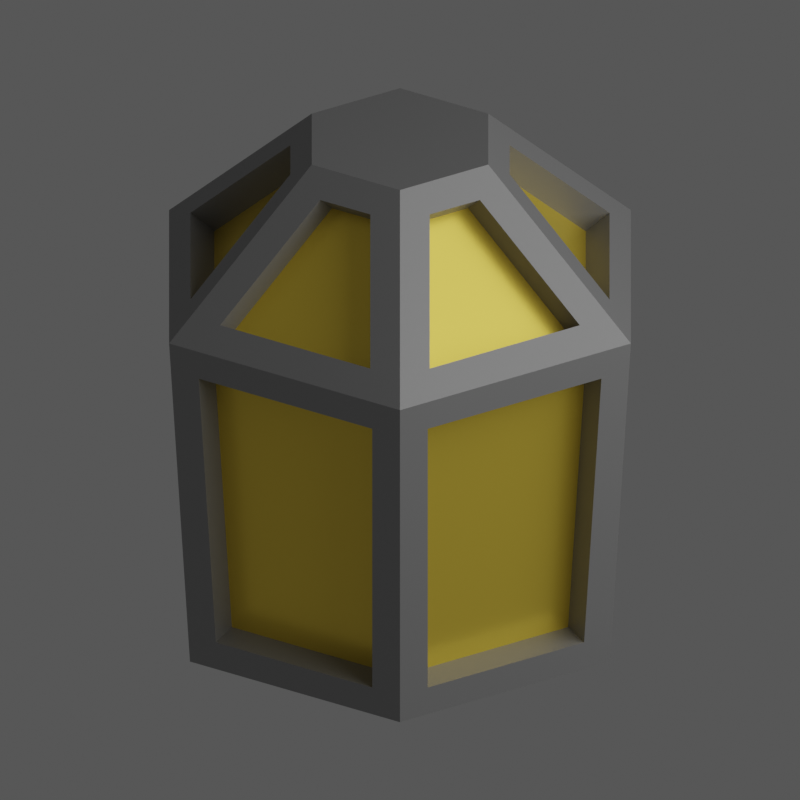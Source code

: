 # Source: dome.blend  (saved by Blender 3.6.13; exported with 4.5.12 LTS)
import bpy
from mathutils import Matrix  # noqa: F401  (used for matrix-valued properties, if any)

bpy.ops.wm.read_factory_settings(use_empty=True)
scene = bpy.context.scene
scene.name = 'Scene'

# ---- materials (node trees are filled in below, after node groups)
mat_material_001 = bpy.data.materials.new('Material.001')
mat_material_002 = bpy.data.materials.new('Material.002')

# ---- material node trees
mat_material_001.use_nodes = True; mat_material_001.node_tree.nodes.clear()
_N = mat_material_001.node_tree.nodes; _L = mat_material_001.node_tree.links
n0 = _N.new('ShaderNodeBsdfPrincipled'); n0.name = 'Principled BSDF'; n0.location = (10, 300)
n0.distribution = 'GGX'
n0.subsurface_method = 'RANDOM_WALK_SKIN'
n0.inputs[0].default_value = (1.0, 0.731, 0.0902, 1.0)
n0.inputs[1].default_value = 0.5652
n0.inputs[2].default_value = 0.2971
n0.inputs[3].default_value = 1.45
n0.inputs[27].default_value = (0.0, 0.0, 0.0, 1.0)
n0.inputs[28].default_value = 1.0
n1 = _N.new('ShaderNodeOutputMaterial'); n1.name = 'Material Output'; n1.location = (300, 300)
_L.new(n0.outputs[0], n1.inputs[0])
n1.is_active_output = True
mat_material_002.use_nodes = True; mat_material_002.node_tree.nodes.clear()
_N = mat_material_002.node_tree.nodes; _L = mat_material_002.node_tree.links
n0 = _N.new('ShaderNodeBsdfPrincipled'); n0.name = 'Principled BSDF'; n0.location = (10, 300)
n0.distribution = 'GGX'
n0.subsurface_method = 'RANDOM_WALK_SKIN'
n0.inputs[0].default_value = (0.2935, 0.2935, 0.2935, 1.0)
n0.inputs[1].default_value = 0.3
n0.inputs[3].default_value = 1.45
n0.inputs[27].default_value = (0.0, 0.0, 0.0, 1.0)
n0.inputs[28].default_value = 1.0
n1 = _N.new('ShaderNodeOutputMaterial'); n1.name = 'Material Output'; n1.location = (300, 300)
_L.new(n0.outputs[0], n1.inputs[0])
n1.is_active_output = True

# ---- world
world_world = bpy.data.worlds.new('World'); scene.world = world_world
world_world.use_nodes = True; world_world.node_tree.nodes.clear()
_N = world_world.node_tree.nodes; _L = world_world.node_tree.links
n0 = _N.new('ShaderNodeOutputWorld'); n0.name = 'World Output'; n0.location = (300, 300)
n1 = _N.new('ShaderNodeBackground'); n1.name = 'Background'; n1.location = (10, 300)
n1.inputs[0].default_value = (0.05088, 0.05088, 0.05088, 1.0)
n1.inputs[1].default_value = 1.5
_L.new(n1.outputs[0], n0.inputs[0])
n0.is_active_output = True
world_world.color = (0.05088, 0.05088, 0.05088)
world_world.use_sun_shadow = False
world_world.sun_shadow_jitter_overblur = 0.0

# ---- cameras
cam_camera_001 = bpy.data.cameras.new('Camera.001')
cam_camera_001.type = 'ORTHO'
cam_camera_001.ortho_scale = 3.0

# ---- lights
light_point = bpy.data.lights.new('Point', 'POINT')
light_point.transmission_factor = 0.0
light_point.energy = 1000.0
light_point.shadow_soft_size = 4.21
light_point.shadow_maximum_resolution = 0.006
light_point.use_absolute_resolution = True

# ---- meshes
me_cylinder_002 = bpy.data.meshes.new('Cylinder.002')
me_cylinder_002.from_pydata([(0.0, 0.9096, -1.0), (0.0, 0.3822, 1.0), (0.7877, 0.4548, -1.0), (0.331, 0.1911, 1.0), (0.7877, -0.4548, -1.0), (0.331, -0.1911, 1.0), (0.0, -0.9096, -1.0), (0.0, -0.3822, 1.0), (-0.7877, -0.4548, -1.0), (-0.331, -0.1911, 1.0), (-0.7877, 0.4548, -1.0), (-0.331, 0.1911, 1.0), (0.0, 1.0, 0.4037), (0.866, 0.5, 0.4037), (0.866, -0.5, 0.4037), (0.0, -1.0, 0.4037), (-0.866, -0.5, 0.4037), (-0.866, 0.5, 0.4037), (0.1114, 0.8432, 0.493), (0.1114, 0.4105, 0.9107), (0.2998, 0.3017, 0.9107), (0.6745, 0.518, 0.493), (0.7859, 0.3251, 0.493), (0.4112, 0.1088, 0.9107), (0.4112, -0.1088, 0.9107), (0.7859, -0.3251, 0.493), (0.6745, -0.518, 0.493), (0.2998, -0.3017, 0.9107), (0.1114, -0.4105, 0.9107), (0.1114, -0.8432, 0.493), (-0.1114, -0.8432, 0.493), (-0.1114, -0.4105, 0.9107), (-0.2998, -0.3017, 0.9107), (-0.6745, -0.518, 0.493), (-0.7859, -0.3251, 0.493), (-0.4112, -0.1088, 0.9107), (-0.4112, 0.1088, 0.9107), (-0.7859, 0.3251, 0.493), (-0.6745, 0.518, 0.493), (-0.2998, 0.3017, 0.9107), (-0.1114, 0.4105, 0.9107), (-0.1114, 0.8432, 0.493), (0.0, 0.771, -1.0), (0.6677, 0.3855, -1.0), (0.6677, -0.3855, -1.0), (0.0, -0.771, -1.0), (-0.6677, -0.3855, -1.0), (-0.6677, 0.3855, -1.0), (-0.6904, 0.5187, -0.8802), (-0.7554, 0.5562, 0.2839), (-0.104, 0.9323, 0.2839), (-0.104, 0.8573, -0.8802), (-0.7944, -0.3386, -0.8802), (-0.8593, -0.3761, 0.2839), (-0.8593, 0.3761, 0.2839), (-0.7944, 0.3386, -0.8802), (-0.104, -0.8573, -0.8802), (-0.104, -0.9323, 0.2839), (-0.7554, -0.5562, 0.2839), (-0.6904, -0.5187, -0.8802), (0.6904, -0.5187, -0.8802), (0.7554, -0.5562, 0.2839), (0.104, -0.9323, 0.2839), (0.104, -0.8573, -0.8802), (0.7944, 0.3386, -0.8802), (0.8593, 0.3761, 0.2839), (0.8593, -0.3761, 0.2839), (0.7944, -0.3386, -0.8802), (0.104, 0.8573, -0.8802), (0.104, 0.9323, 0.2839), (0.7554, 0.5562, 0.2839), (0.6904, 0.5187, -0.8802), (-0.06672, -0.3331, 0.8305), (-0.06672, -0.7658, 0.4129), (-0.6298, -0.4407, 0.4129), (-0.2551, -0.2243, 0.8305), (-0.04407, -0.8285, 0.2906), (-0.04407, -0.7535, -0.8735), (-0.6305, -0.4149, -0.8735), (-0.6955, -0.4524, 0.2906), (-0.3218, -0.1088, 0.8305), (-0.6966, -0.3251, 0.4129), (-0.6966, 0.3251, 0.4129), (-0.3218, 0.1088, 0.8305), (-0.7395, -0.3761, 0.2906), (-0.6746, -0.3386, -0.8735), (-0.6746, 0.3386, -0.8735), (-0.7395, 0.3761, 0.2906), (-0.2551, 0.2243, 0.8305), (-0.6298, 0.4407, 0.4129), (-0.06672, 0.7658, 0.4129), (-0.06672, 0.3331, 0.8305), (-0.6955, 0.4524, 0.2906), (-0.6305, 0.4149, -0.8735), (-0.04407, 0.7535, -0.8735), (-0.04407, 0.8285, 0.2906), (0.06672, 0.7658, 0.4129), (0.06672, 0.3331, 0.8305), (0.6298, 0.4407, 0.4129), (0.2551, 0.2243, 0.8305), (0.04407, 0.7535, -0.8735), (0.04407, 0.8285, 0.2906), (0.6305, 0.4149, -0.8735), (0.6955, 0.4524, 0.2906), (0.3218, 0.1088, 0.8305), (0.6966, 0.3251, 0.4129), (0.6966, -0.3251, 0.4129), (0.3218, -0.1088, 0.8305), (0.7395, 0.3761, 0.2906), (0.6746, 0.3386, -0.8735), (0.6746, -0.3386, -0.8735), (0.7395, -0.3761, 0.2906), (0.2551, -0.2243, 0.8305), (0.6298, -0.4407, 0.4129), (0.06672, -0.7658, 0.4129), (0.06672, -0.3331, 0.8305), (0.6955, -0.4524, 0.2906), (0.6305, -0.4149, -0.8735), (0.04407, -0.7535, -0.8735), (0.04407, -0.8285, 0.2906)], [], [(20, 21, 98, 99), (23, 24, 107, 104), (27, 28, 115, 112), (32, 33, 74, 75), (35, 36, 83, 80), (38, 39, 88, 89), (42, 43, 44, 45, 46, 47), (49, 50, 95, 92), (54, 55, 86, 87), (57, 58, 79, 76), (60, 61, 116, 117), (66, 67, 110, 111), (69, 70, 103, 101), (12, 1, 19, 18), (1, 3, 20, 19), (3, 13, 21, 20), (13, 12, 18, 21), (13, 3, 23, 22), (3, 5, 24, 23), (5, 14, 25, 24), (14, 13, 22, 25), (14, 5, 27, 26), (5, 7, 28, 27), (7, 15, 29, 28), (15, 14, 26, 29), (15, 7, 31, 30), (7, 9, 32, 31), (9, 16, 33, 32), (16, 15, 30, 33), (16, 9, 35, 34), (9, 11, 36, 35), (11, 17, 37, 36), (17, 16, 34, 37), (17, 11, 39, 38), (11, 1, 40, 39), (1, 12, 41, 40), (12, 17, 38, 41), (0, 2, 43, 42), (2, 4, 44, 43), (4, 6, 45, 44), (6, 8, 46, 45), (8, 10, 47, 46), (10, 0, 42, 47), (10, 17, 49, 48), (17, 12, 50, 49), (12, 0, 51, 50), (0, 10, 48, 51), (8, 16, 53, 52), (16, 17, 54, 53), (17, 10, 55, 54), (10, 8, 52, 55), (6, 15, 57, 56), (15, 16, 58, 57), (16, 8, 59, 58), (8, 6, 56, 59), (4, 14, 61, 60), (14, 15, 62, 61), (15, 6, 63, 62), (6, 4, 60, 63), (2, 13, 65, 64), (13, 14, 66, 65), (14, 4, 67, 66), (4, 2, 64, 67), (0, 12, 69, 68), (12, 13, 70, 69), (13, 2, 71, 70), (2, 0, 68, 71), (3, 1, 11, 9, 7, 5), (73, 72, 75, 74), (33, 30, 73, 74), (31, 32, 75, 72), (30, 31, 72, 73), (77, 76, 79, 78), (56, 57, 76, 77), (58, 59, 78, 79), (59, 56, 77, 78), (81, 80, 83, 82), (34, 35, 80, 81), (36, 37, 82, 83), (37, 34, 81, 82), (85, 84, 87, 86), (55, 52, 85, 86), (53, 54, 87, 84), (52, 53, 84, 85), (89, 88, 91, 90), (40, 41, 90, 91), (41, 38, 89, 90), (39, 40, 91, 88), (93, 92, 95, 94), (48, 49, 92, 93), (50, 51, 94, 95), (51, 48, 93, 94), (96, 97, 99, 98), (21, 18, 96, 98), (19, 20, 99, 97), (18, 19, 97, 96), (100, 101, 103, 102), (68, 69, 101, 100), (70, 71, 102, 103), (71, 68, 100, 102), (105, 104, 107, 106), (22, 23, 104, 105), (24, 25, 106, 107), (25, 22, 105, 106), (109, 108, 111, 110), (67, 64, 109, 110), (65, 66, 111, 108), (64, 65, 108, 109), (113, 112, 115, 114), (26, 27, 112, 113), (28, 29, 114, 115), (29, 26, 113, 114), (117, 116, 119, 118), (62, 63, 118, 119), (63, 60, 117, 118), (61, 62, 119, 116)])
me_cylinder_002.polygons.foreach_set('material_index', [1, 1, 1, 1, 1, 1, 1, 1, 1, 1, 1, 1, 1, 1, 1, 1, 1, 1, 1, 1, 1, 1, 1, 1, 1, 1, 1, 1, 1, 1, 1, 1, 1, 1, 1, 1, 1, 1, 1, 1, 1, 1, 1, 1, 1, 1, 1, 1, 1, 1, 1, 1, 1, 1, 1, 1, 1, 1, 1, 1, 1, 1, 1, 1, 1, 1, 1, 1, 0, 1, 1, 1, 0, 1, 1, 1, 0, 1, 1, 1, 0, 1, 1, 1, 0, 1, 1, 1, 0, 1, 1, 1, 0, 1, 1, 1, 0, 1, 1, 1, 0, 1, 1, 1, 0, 1, 1, 1, 0, 1, 1, 1, 0, 1, 1, 1])
_uv = me_cylinder_002.uv_layers.new(name='UVMap')
_uv.uv.foreach_set('vector', [0.8755, 0.9626, 0.8578, 0.7874, 0.8578, 0.7874, 0.8755, 0.9626, 0.7912, 0.9626, 0.7088, 0.9626, 0.7088, 0.9626, 0.7912, 0.9626, 0.6245, 0.9626, 0.5421, 0.9626, 0.5421, 0.9626, 0.6245, 0.9626, 0.3755, 0.9626, 0.3578, 0.7874, 0.3578, 0.7874, 0.3755, 0.9626, 0.2912, 0.9626, 0.2088, 0.9626, 0.2088, 0.9626, 0.2912, 0.9626, 0.1422, 0.7874, 0.1245, 0.9626, 0.1245, 0.9626, 0.1422, 0.7874, 0.75, 0.4534, 0.9262, 0.3517, 0.9262, 0.1483, 0.75, 0.04656, 0.5738, 0.1483, 0.5738, 0.3517, 0.1463, 0.7287, 0.02033, 0.7287, 0.02033, 0.7287, 0.1463, 0.7287, 0.187, 0.7287, 0.1883, 0.5213, 0.1883, 0.5213, 0.187, 0.7287, 0.4797, 0.7287, 0.3537, 0.7287, 0.3537, 0.7287, 0.4797, 0.7287, 0.645, 0.5213, 0.6463, 0.7287, 0.6463, 0.7287, 0.645, 0.5213, 0.687, 0.7287, 0.6883, 0.5213, 0.6883, 0.5213, 0.687, 0.7287, 0.9797, 0.7287, 0.8537, 0.7287, 0.8537, 0.7287, 0.9797, 0.7287, 1.0, 0.75, 1.0, 1.0, 0.9579, 0.9626, 0.9755, 0.7874, 1.0, 1.0, 0.8333, 1.0, 0.8755, 0.9626, 0.9579, 0.9626, 0.8333, 1.0, 0.8333, 0.75, 0.8578, 0.7874, 0.8755, 0.9626, 0.8333, 0.75, 1.0, 0.75, 0.9755, 0.7874, 0.8578, 0.7874, 0.8333, 0.75, 0.8333, 1.0, 0.7912, 0.9626, 0.8088, 0.7874, 0.8333, 1.0, 0.6667, 1.0, 0.7088, 0.9626, 0.7912, 0.9626, 0.6667, 1.0, 0.6667, 0.75, 0.6912, 0.7874, 0.7088, 0.9626, 0.6667, 0.75, 0.8333, 0.75, 0.8088, 0.7874, 0.6912, 0.7874, 0.6667, 0.75, 0.6667, 1.0, 0.6245, 0.9626, 0.6422, 0.7874, 0.6667, 1.0, 0.5, 1.0, 0.5421, 0.9626, 0.6245, 0.9626, 0.5, 1.0, 0.5, 0.75, 0.5245, 0.7874, 0.5421, 0.9626, 0.5, 0.75, 0.6667, 0.75, 0.6422, 0.7874, 0.5245, 0.7874, 0.5, 0.75, 0.5, 1.0, 0.4579, 0.9626, 0.4755, 0.7874, 0.5, 1.0, 0.3333, 1.0, 0.3755, 0.9626, 0.4579, 0.9626, 0.3333, 1.0, 0.3333, 0.75, 0.3578, 0.7874, 0.3755, 0.9626, 0.3333, 0.75, 0.5, 0.75, 0.4755, 0.7874, 0.3578, 0.7874, 0.3333, 0.75, 0.3333, 1.0, 0.2912, 0.9626, 0.3088, 0.7874, 0.3333, 1.0, 0.1667, 1.0, 0.2088, 0.9626, 0.2912, 0.9626, 0.1667, 1.0, 0.1667, 0.75, 0.1912, 0.7874, 0.2088, 0.9626, 0.1667, 0.75, 0.3333, 0.75, 0.3088, 0.7874, 0.1912, 0.7874, 0.1667, 0.75, 0.1667, 1.0, 0.1245, 0.9626, 0.1422, 0.7874, 0.1667, 1.0, -8.941e-08, 1.0, 0.04212, 0.9626, 0.1245, 0.9626, -8.941e-08, 1.0, -8.941e-08, 0.75, 0.02451, 0.7874, 0.04212, 0.9626, -8.941e-08, 0.75, 0.1667, 0.75, 0.1422, 0.7874, 0.02451, 0.7874, 0.75, 0.49, 0.9578, 0.37, 0.9262, 0.3517, 0.75, 0.4534, 0.9578, 0.37, 0.9578, 0.13, 0.9262, 0.1483, 0.9262, 0.3517, 0.9578, 0.13, 0.75, 0.01, 0.75, 0.04656, 0.9262, 0.1483, 0.75, 0.01, 0.5422, 0.13, 0.5738, 0.1483, 0.75, 0.04656, 0.5422, 0.13, 0.5422, 0.37, 0.5738, 0.3517, 0.5738, 0.1483, 0.5422, 0.37, 0.75, 0.49, 0.75, 0.4534, 0.5738, 0.3517, 0.1667, 0.5, 0.1667, 0.75, 0.1463, 0.7287, 0.145, 0.5213, 0.1667, 0.75, -8.941e-08, 0.75, 0.02033, 0.7287, 0.1463, 0.7287, -8.941e-08, 0.75, -8.941e-08, 0.5, 0.02163, 0.5213, 0.02033, 0.7287, -8.941e-08, 0.5, 0.1667, 0.5, 0.145, 0.5213, 0.02163, 0.5213, 0.3333, 0.5, 0.3333, 0.75, 0.313, 0.7287, 0.3117, 0.5213, 0.3333, 0.75, 0.1667, 0.75, 0.187, 0.7287, 0.313, 0.7287, 0.1667, 0.75, 0.1667, 0.5, 0.1883, 0.5213, 0.187, 0.7287, 0.1667, 0.5, 0.3333, 0.5, 0.3117, 0.5213, 0.1883, 0.5213, 0.5, 0.5, 0.5, 0.75, 0.4797, 0.7287, 0.4784, 0.5213, 0.5, 0.75, 0.3333, 0.75, 0.3537, 0.7287, 0.4797, 0.7287, 0.3333, 0.75, 0.3333, 0.5, 0.355, 0.5213, 0.3537, 0.7287, 0.3333, 0.5, 0.5, 0.5, 0.4784, 0.5213, 0.355, 0.5213, 0.6667, 0.5, 0.6667, 0.75, 0.6463, 0.7287, 0.645, 0.5213, 0.6667, 0.75, 0.5, 0.75, 0.5203, 0.7287, 0.6463, 0.7287, 0.5, 0.75, 0.5, 0.5, 0.5216, 0.5213, 0.5203, 0.7287, 0.5, 0.5, 0.6667, 0.5, 0.645, 0.5213, 0.5216, 0.5213, 0.8333, 0.5, 0.8333, 0.75, 0.813, 0.7287, 0.8117, 0.5213, 0.8333, 0.75, 0.6667, 0.75, 0.687, 0.7287, 0.813, 0.7287, 0.6667, 0.75, 0.6667, 0.5, 0.6883, 0.5213, 0.687, 0.7287, 0.6667, 0.5, 0.8333, 0.5, 0.8117, 0.5213, 0.6883, 0.5213, 1.0, 0.5, 1.0, 0.75, 0.9797, 0.7287, 0.9784, 0.5213, 1.0, 0.75, 0.8333, 0.75, 0.8537, 0.7287, 0.9797, 0.7287, 0.8333, 0.75, 0.8333, 0.5, 0.855, 0.5213, 0.8537, 0.7287, 0.8333, 0.5, 1.0, 0.5, 0.9784, 0.5213, 0.855, 0.5213, 0.8333, 1.0, -8.941e-08, 1.0, 0.1667, 1.0, 0.3333, 1.0, 0.5, 1.0, 0.6667, 1.0, 0.4755, 0.7874, 0.4579, 0.9626, 0.3755, 0.9626, 0.3578, 0.7874, 0.3578, 0.7874, 0.4755, 0.7874, 0.4755, 0.7874, 0.3578, 0.7874, 0.4579, 0.9626, 0.3755, 0.9626, 0.3755, 0.9626, 0.4579, 0.9626, 0.4755, 0.7874, 0.4579, 0.9626, 0.4579, 0.9626, 0.4755, 0.7874, 0.4784, 0.5213, 0.4797, 0.7287, 0.3537, 0.7287, 0.355, 0.5213, 0.4784, 0.5213, 0.4797, 0.7287, 0.4797, 0.7287, 0.4784, 0.5213, 0.3537, 0.7287, 0.355, 0.5213, 0.355, 0.5213, 0.3537, 0.7287, 0.355, 0.5213, 0.4784, 0.5213, 0.4784, 0.5213, 0.355, 0.5213, 0.3088, 0.7874, 0.2912, 0.9626, 0.2088, 0.9626, 0.1912, 0.7874, 0.3088, 0.7874, 0.2912, 0.9626, 0.2912, 0.9626, 0.3088, 0.7874, 0.2088, 0.9626, 0.1912, 0.7874, 0.1912, 0.7874, 0.2088, 0.9626, 0.1912, 0.7874, 0.3088, 0.7874, 0.3088, 0.7874, 0.1912, 0.7874, 0.3117, 0.5213, 0.313, 0.7287, 0.187, 0.7287, 0.1883, 0.5213, 0.1883, 0.5213, 0.3117, 0.5213, 0.3117, 0.5213, 0.1883, 0.5213, 0.313, 0.7287, 0.187, 0.7287, 0.187, 0.7287, 0.313, 0.7287, 0.3117, 0.5213, 0.313, 0.7287, 0.313, 0.7287, 0.3117, 0.5213, 0.1422, 0.7874, 0.1245, 0.9626, 0.04212, 0.9626, 0.02451, 0.7874, 0.04212, 0.9626, 0.02451, 0.7874, 0.02451, 0.7874, 0.04212, 0.9626, 0.02451, 0.7874, 0.1422, 0.7874, 0.1422, 0.7874, 0.02451, 0.7874, 0.1245, 0.9626, 0.04212, 0.9626, 0.04212, 0.9626, 0.1245, 0.9626, 0.145, 0.5213, 0.1463, 0.7287, 0.02033, 0.7287, 0.02163, 0.5213, 0.145, 0.5213, 0.1463, 0.7287, 0.1463, 0.7287, 0.145, 0.5213, 0.02033, 0.7287, 0.02163, 0.5213, 0.02163, 0.5213, 0.02033, 0.7287, 0.02163, 0.5213, 0.145, 0.5213, 0.145, 0.5213, 0.02163, 0.5213, 0.9755, 0.7874, 0.9579, 0.9626, 0.8755, 0.9626, 0.8578, 0.7874, 0.8578, 0.7874, 0.9755, 0.7874, 0.9755, 0.7874, 0.8578, 0.7874, 0.9579, 0.9626, 0.8755, 0.9626, 0.8755, 0.9626, 0.9579, 0.9626, 0.9755, 0.7874, 0.9579, 0.9626, 0.9579, 0.9626, 0.9755, 0.7874, 0.9784, 0.5213, 0.9797, 0.7287, 0.8537, 0.7287, 0.855, 0.5213, 0.9784, 0.5213, 0.9797, 0.7287, 0.9797, 0.7287, 0.9784, 0.5213, 0.8537, 0.7287, 0.855, 0.5213, 0.855, 0.5213, 0.8537, 0.7287, 0.855, 0.5213, 0.9784, 0.5213, 0.9784, 0.5213, 0.855, 0.5213, 0.8088, 0.7874, 0.7912, 0.9626, 0.7088, 0.9626, 0.6912, 0.7874, 0.8088, 0.7874, 0.7912, 0.9626, 0.7912, 0.9626, 0.8088, 0.7874, 0.7088, 0.9626, 0.6912, 0.7874, 0.6912, 0.7874, 0.7088, 0.9626, 0.6912, 0.7874, 0.8088, 0.7874, 0.8088, 0.7874, 0.6912, 0.7874, 0.8117, 0.5213, 0.813, 0.7287, 0.687, 0.7287, 0.6883, 0.5213, 0.6883, 0.5213, 0.8117, 0.5213, 0.8117, 0.5213, 0.6883, 0.5213, 0.813, 0.7287, 0.687, 0.7287, 0.687, 0.7287, 0.813, 0.7287, 0.8117, 0.5213, 0.813, 0.7287, 0.813, 0.7287, 0.8117, 0.5213, 0.6422, 0.7874, 0.6245, 0.9626, 0.5421, 0.9626, 0.5245, 0.7874, 0.6422, 0.7874, 0.6245, 0.9626, 0.6245, 0.9626, 0.6422, 0.7874, 0.5421, 0.9626, 0.5245, 0.7874, 0.5245, 0.7874, 0.5421, 0.9626, 0.5245, 0.7874, 0.6422, 0.7874, 0.6422, 0.7874, 0.5245, 0.7874, 0.645, 0.5213, 0.6463, 0.7287, 0.5203, 0.7287, 0.5216, 0.5213, 0.5203, 0.7287, 0.5216, 0.5213, 0.5216, 0.5213, 0.5203, 0.7287, 0.5216, 0.5213, 0.645, 0.5213, 0.645, 0.5213, 0.5216, 0.5213, 0.6463, 0.7287, 0.5203, 0.7287, 0.5203, 0.7287, 0.6463, 0.7287])
me_cylinder_002.materials.append(mat_material_001)
me_cylinder_002.materials.append(mat_material_002)
me_cylinder_002.update()

# ---- objects
ob_dome = bpy.data.objects.new('Dome', me_cylinder_002)
ob_camera = bpy.data.objects.new('Camera', cam_camera_001)
ob_point = bpy.data.objects.new('Point', light_point)

# ---- transforms, parenting, visibility, modifiers, constraints
ob_dome.location = (0.0, 0.0, 1.0)
ob_camera.location = (0.0, -7.15, 5.0)
ob_camera.rotation_euler = (1.047, 0.0, 0.0)
ob_point.location = (5.156, -2.89, 4.454)

# ---- collection membership
scene.collection.objects.link(ob_dome)
scene.collection.objects.link(ob_camera)
scene.collection.objects.link(ob_point)

# ---- scene / render settings (as saved in the file)
scene.camera = ob_camera
scene.frame_start = 1; scene.frame_end = 250; scene.frame_set(1)
scene.render.engine = 'CYCLES'
scene.render.resolution_x = 100
scene.render.resolution_y = 100
scene.render.film_transparent = True
scene.cycles.use_denoising = False
scene.cycles.samples = 1024
scene.cycles.sampling_pattern = 'TABULATED_SOBOL'
scene.view_settings.view_transform = 'Filmic'
bpy.context.view_layer.update()
